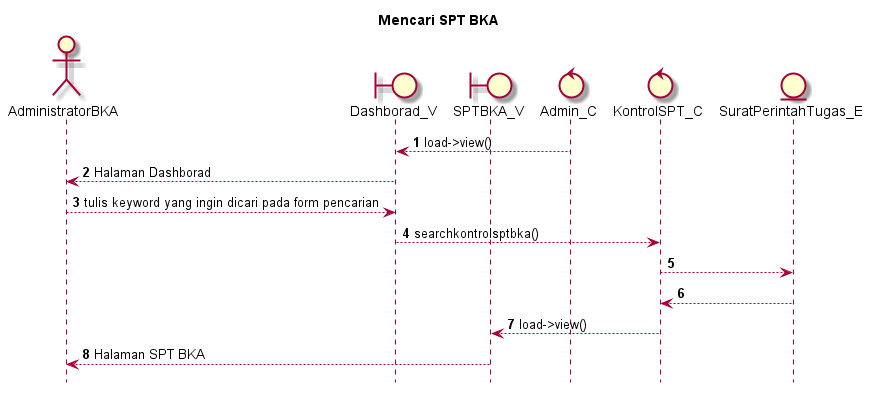

The diagram above was rendered by PlantUML. Its source (embedded in the PNG):
@startuml

autonumber
hide footbox
title Mencari SPT BKA

Actor AdministratorBKA
boundary Dashborad_V
boundary SPTBKA_V
control Admin_C
control KontrolSPT_C
Entity SuratPerintahTugas_E

Admin_C --> Dashborad_V: load->view()
Dashborad_V --> AdministratorBKA: Halaman Dashborad
AdministratorBKA --> Dashborad_V: tulis keyword yang ingin dicari pada form pencarian
Dashborad_V --> KontrolSPT_C: searchkontrolsptbka()
KontrolSPT_C --> SuratPerintahTugas_E:
    
    SuratPerintahTugas_E --> KontrolSPT_C:
    KontrolSPT_C --> SPTBKA_V: load->view()
    SPTBKA_V --> AdministratorBKA: Halaman SPT BKA

@enduml